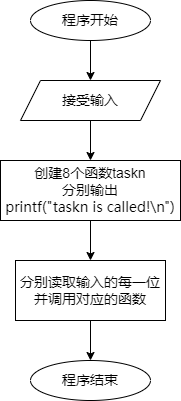

The diagram above was exported from draw.io. Its source (the exported page's mxGraphModel, read from the mxfile embedded in the PNG):
<mxGraphModel dx="1221" dy="823" grid="1" gridSize="10" guides="1" tooltips="1" connect="1" arrows="1" fold="1" page="1" pageScale="1" pageWidth="827" pageHeight="1169" math="0" shadow="0">
  <root>
    <mxCell id="0" />
    <mxCell id="1" parent="0" />
    <mxCell id="Sqm4q17-4cD9rXe7hXDx-5" value="" style="edgeStyle=orthogonalEdgeStyle;rounded=0;orthogonalLoop=1;jettySize=auto;html=1;" parent="1" source="AAzNbXR31eo6BCxiC4Rg-1" target="Sqm4q17-4cD9rXe7hXDx-2" edge="1">
      <mxGeometry relative="1" as="geometry" />
    </mxCell>
    <mxCell id="AAzNbXR31eo6BCxiC4Rg-1" value="&lt;font style=&quot;font-size: 14px;&quot;&gt;程序开始&lt;/font&gt;" style="ellipse;whiteSpace=wrap;html=1;" parent="1" vertex="1">
      <mxGeometry x="360" y="160" width="120" height="40" as="geometry" />
    </mxCell>
    <mxCell id="IWa2Fx2lJYsl5mEyNaZM-70" value="" style="edgeStyle=orthogonalEdgeStyle;rounded=0;orthogonalLoop=1;jettySize=auto;html=1;" edge="1" parent="1" source="Sqm4q17-4cD9rXe7hXDx-2" target="IWa2Fx2lJYsl5mEyNaZM-69">
      <mxGeometry relative="1" as="geometry" />
    </mxCell>
    <mxCell id="Sqm4q17-4cD9rXe7hXDx-2" value="&lt;span style=&quot;font-size: 14px;&quot;&gt;接受输入&lt;/span&gt;" style="shape=parallelogram;perimeter=parallelogramPerimeter;whiteSpace=wrap;html=1;fixedSize=1;" parent="1" vertex="1">
      <mxGeometry x="350" y="240" width="140" height="40" as="geometry" />
    </mxCell>
    <mxCell id="IWa2Fx2lJYsl5mEyNaZM-72" value="" style="edgeStyle=orthogonalEdgeStyle;rounded=0;orthogonalLoop=1;jettySize=auto;html=1;" edge="1" parent="1" source="IWa2Fx2lJYsl5mEyNaZM-69" target="IWa2Fx2lJYsl5mEyNaZM-71">
      <mxGeometry relative="1" as="geometry" />
    </mxCell>
    <mxCell id="IWa2Fx2lJYsl5mEyNaZM-69" value="&lt;font style=&quot;font-size: 14px;&quot; face=&quot;Helvetica&quot;&gt;创建8个函数taskn&lt;/font&gt;&lt;div style=&quot;font-size: 14px;&quot;&gt;&lt;font style=&quot;font-size: 14px;&quot; face=&quot;R5kIMO_XLVb75lqh-PHT&quot;&gt;分别输出&lt;br&gt;&lt;span style=&quot;background-color: initial;&quot;&gt;printf(&quot;taskn is called!\n&quot;)&lt;/span&gt;&lt;/font&gt;&lt;/div&gt;" style="rounded=0;whiteSpace=wrap;html=1;" vertex="1" parent="1">
      <mxGeometry x="330" y="320" width="180" height="60" as="geometry" />
    </mxCell>
    <mxCell id="IWa2Fx2lJYsl5mEyNaZM-74" value="" style="edgeStyle=orthogonalEdgeStyle;rounded=0;orthogonalLoop=1;jettySize=auto;html=1;" edge="1" parent="1" source="IWa2Fx2lJYsl5mEyNaZM-71" target="IWa2Fx2lJYsl5mEyNaZM-73">
      <mxGeometry relative="1" as="geometry" />
    </mxCell>
    <mxCell id="IWa2Fx2lJYsl5mEyNaZM-71" value="&lt;font style=&quot;font-size: 14px;&quot;&gt;分别读取输入的每一位&lt;/font&gt;&lt;div style=&quot;font-size: 14px;&quot;&gt;&lt;font style=&quot;font-size: 14px;&quot;&gt;并调用对应的函数&lt;/font&gt;&lt;/div&gt;" style="rounded=0;whiteSpace=wrap;html=1;" vertex="1" parent="1">
      <mxGeometry x="345" y="420" width="150" height="60" as="geometry" />
    </mxCell>
    <mxCell id="IWa2Fx2lJYsl5mEyNaZM-73" value="&lt;font style=&quot;font-size: 14px;&quot;&gt;程序结束&lt;/font&gt;" style="ellipse;whiteSpace=wrap;html=1;" vertex="1" parent="1">
      <mxGeometry x="360" y="520" width="120" height="40" as="geometry" />
    </mxCell>
  </root>
</mxGraphModel>